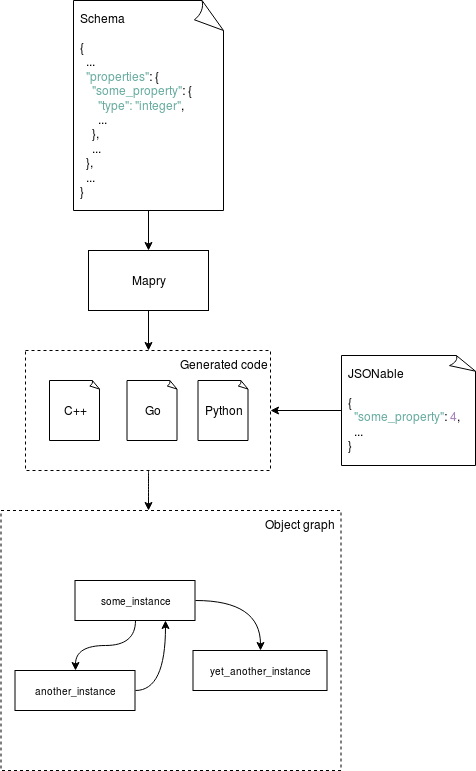

The diagram above was exported from draw.io. Its source (the exported page's mxGraphModel, read from the mxfile embedded in the PNG):
<mxGraphModel dx="554" dy="1624" grid="1" gridSize="10" guides="1" tooltips="1" connect="1" arrows="1" fold="1" page="1" pageScale="1" pageWidth="850" pageHeight="1100" math="0" shadow="0">
  <root>
    <mxCell id="0" />
    <mxCell id="1" parent="0" />
    <mxCell id="E7n5kVXG28b0IoGP3mie-58" style="edgeStyle=orthogonalEdgeStyle;curved=1;rounded=0;orthogonalLoop=1;jettySize=auto;html=1;exitX=0.5;exitY=1;exitDx=0;exitDy=0;entryX=0.434;entryY=0;entryDx=0;entryDy=0;entryPerimeter=0;fontSize=10;" edge="1" parent="1" source="E7n5kVXG28b0IoGP3mie-13" target="E7n5kVXG28b0IoGP3mie-28">
      <mxGeometry relative="1" as="geometry" />
    </mxCell>
    <mxCell id="E7n5kVXG28b0IoGP3mie-13" value="Generated code" style="rounded=0;whiteSpace=wrap;html=1;align=right;dashed=1;verticalAlign=top;" vertex="1" parent="1">
      <mxGeometry x="61" y="440" width="245" height="120" as="geometry" />
    </mxCell>
    <mxCell id="E7n5kVXG28b0IoGP3mie-16" style="edgeStyle=orthogonalEdgeStyle;rounded=0;orthogonalLoop=1;jettySize=auto;html=1;exitX=0.5;exitY=1;exitDx=0;exitDy=0;exitPerimeter=0;entryX=0.5;entryY=0;entryDx=0;entryDy=0;" edge="1" parent="1" source="E7n5kVXG28b0IoGP3mie-1" target="E7n5kVXG28b0IoGP3mie-2">
      <mxGeometry relative="1" as="geometry" />
    </mxCell>
    <mxCell id="E7n5kVXG28b0IoGP3mie-1" value="&lt;div align=&quot;left&quot;&gt;Schema&lt;/div&gt;&lt;div align=&quot;left&quot;&gt;&lt;br&gt;&lt;/div&gt;&lt;div&gt;{&lt;/div&gt;&lt;div&gt;&amp;nbsp; ...&lt;/div&gt;&lt;div&gt;&amp;nbsp; &lt;font color=&quot;#67AB9F&quot;&gt;&quot;properties&quot;&lt;/font&gt;: {&lt;/div&gt;&lt;div&gt;&amp;nbsp;&amp;nbsp;&amp;nbsp; &lt;font color=&quot;#67AB9F&quot;&gt;&quot;some_property&quot;&lt;/font&gt;: {&lt;/div&gt;&lt;div&gt;&amp;nbsp;&amp;nbsp;&amp;nbsp;&amp;nbsp;&amp;nbsp; &lt;font color=&quot;#67AB9F&quot;&gt;&quot;type&quot;: &quot;integer&quot;&lt;/font&gt;,&lt;/div&gt;&lt;div&gt;&amp;nbsp;&amp;nbsp;&amp;nbsp;&amp;nbsp;&amp;nbsp; ...&lt;br&gt;&lt;/div&gt;&lt;div&gt;&amp;nbsp;&amp;nbsp;&amp;nbsp; },&lt;/div&gt;&lt;div&gt;&amp;nbsp;&amp;nbsp;&amp;nbsp; ...&lt;br&gt;&lt;/div&gt;&lt;div&gt;&amp;nbsp; },&lt;br&gt;&lt;/div&gt;&lt;div&gt;&amp;nbsp; ...&lt;br&gt;&lt;/div&gt;&lt;div&gt;}&lt;br&gt;&lt;/div&gt;" style="whiteSpace=wrap;html=1;shape=mxgraph.basic.document;align=left;verticalAlign=top;spacing=6;" vertex="1" parent="1">
      <mxGeometry x="109" y="90" width="150" height="210" as="geometry" />
    </mxCell>
    <mxCell id="E7n5kVXG28b0IoGP3mie-17" style="edgeStyle=orthogonalEdgeStyle;rounded=0;orthogonalLoop=1;jettySize=auto;html=1;exitX=0.5;exitY=1;exitDx=0;exitDy=0;entryX=0.5;entryY=0;entryDx=0;entryDy=0;" edge="1" parent="1" source="E7n5kVXG28b0IoGP3mie-2" target="E7n5kVXG28b0IoGP3mie-13">
      <mxGeometry relative="1" as="geometry" />
    </mxCell>
    <mxCell id="E7n5kVXG28b0IoGP3mie-2" value="&lt;div align=&quot;center&quot;&gt;Mapry&lt;/div&gt;" style="rounded=0;whiteSpace=wrap;html=1;align=center;" vertex="1" parent="1">
      <mxGeometry x="124" y="340" width="120" height="60" as="geometry" />
    </mxCell>
    <mxCell id="E7n5kVXG28b0IoGP3mie-9" value="C++" style="whiteSpace=wrap;html=1;shape=mxgraph.basic.document;align=center;" vertex="1" parent="1">
      <mxGeometry x="85" y="470" width="50" height="60" as="geometry" />
    </mxCell>
    <mxCell id="E7n5kVXG28b0IoGP3mie-11" value="&lt;div&gt;Go&lt;/div&gt;" style="whiteSpace=wrap;html=1;shape=mxgraph.basic.document;align=center;" vertex="1" parent="1">
      <mxGeometry x="162.5" y="470" width="50" height="60" as="geometry" />
    </mxCell>
    <mxCell id="E7n5kVXG28b0IoGP3mie-12" value="Python" style="whiteSpace=wrap;html=1;shape=mxgraph.basic.document;align=center;" vertex="1" parent="1">
      <mxGeometry x="233.5" y="470" width="50" height="60" as="geometry" />
    </mxCell>
    <mxCell id="E7n5kVXG28b0IoGP3mie-18" style="edgeStyle=orthogonalEdgeStyle;rounded=0;orthogonalLoop=1;jettySize=auto;html=1;exitX=0;exitY=0.5;exitDx=0;exitDy=0;exitPerimeter=0;entryX=1;entryY=0.5;entryDx=0;entryDy=0;" edge="1" parent="1" source="E7n5kVXG28b0IoGP3mie-15" target="E7n5kVXG28b0IoGP3mie-13">
      <mxGeometry relative="1" as="geometry" />
    </mxCell>
    <mxCell id="E7n5kVXG28b0IoGP3mie-15" value="&lt;div align=&quot;left&quot;&gt;JSONable&lt;/div&gt;&lt;div align=&quot;left&quot;&gt;&lt;br&gt;&lt;/div&gt;&lt;div&gt;{&lt;/div&gt;&lt;div&gt;&amp;nbsp; &lt;font color=&quot;#67AB9F&quot;&gt;&quot;some_property&quot;&lt;/font&gt;: &lt;font color=&quot;#A680B8&quot;&gt;4&lt;/font&gt;,&lt;/div&gt;&lt;div&gt;&amp;nbsp; ...&lt;br&gt;&lt;/div&gt;&lt;div&gt;}&lt;br&gt;&lt;/div&gt;" style="whiteSpace=wrap;html=1;shape=mxgraph.basic.document;align=left;verticalAlign=top;spacing=6;" vertex="1" parent="1">
      <mxGeometry x="377" y="445" width="134" height="110" as="geometry" />
    </mxCell>
    <mxCell id="E7n5kVXG28b0IoGP3mie-28" value="Object graph" style="rounded=0;whiteSpace=wrap;html=1;dashed=1;align=right;verticalAlign=top;spacingRight=4;" vertex="1" parent="1">
      <mxGeometry x="36.5" y="600" width="340" height="260" as="geometry" />
    </mxCell>
    <mxCell id="E7n5kVXG28b0IoGP3mie-55" style="edgeStyle=orthogonalEdgeStyle;rounded=0;orthogonalLoop=1;jettySize=auto;html=1;exitX=0.5;exitY=1;exitDx=0;exitDy=0;curved=1;" edge="1" parent="1" source="E7n5kVXG28b0IoGP3mie-52" target="E7n5kVXG28b0IoGP3mie-53">
      <mxGeometry relative="1" as="geometry" />
    </mxCell>
    <mxCell id="E7n5kVXG28b0IoGP3mie-57" style="edgeStyle=orthogonalEdgeStyle;rounded=0;orthogonalLoop=1;jettySize=auto;html=1;exitX=1;exitY=0.5;exitDx=0;exitDy=0;entryX=0.5;entryY=0;entryDx=0;entryDy=0;curved=1;" edge="1" parent="1" source="E7n5kVXG28b0IoGP3mie-52" target="E7n5kVXG28b0IoGP3mie-54">
      <mxGeometry relative="1" as="geometry" />
    </mxCell>
    <mxCell id="E7n5kVXG28b0IoGP3mie-52" value="some_instance" style="rounded=0;whiteSpace=wrap;html=1;align=center;fontSize=10;" vertex="1" parent="1">
      <mxGeometry x="110.5" y="670" width="120" height="40" as="geometry" />
    </mxCell>
    <mxCell id="E7n5kVXG28b0IoGP3mie-56" style="edgeStyle=orthogonalEdgeStyle;rounded=0;orthogonalLoop=1;jettySize=auto;html=1;exitX=1;exitY=0.5;exitDx=0;exitDy=0;entryX=0.75;entryY=1;entryDx=0;entryDy=0;curved=1;" edge="1" parent="1" source="E7n5kVXG28b0IoGP3mie-53" target="E7n5kVXG28b0IoGP3mie-52">
      <mxGeometry relative="1" as="geometry" />
    </mxCell>
    <mxCell id="E7n5kVXG28b0IoGP3mie-53" value="another_instance" style="rounded=0;whiteSpace=wrap;html=1;align=center;fontSize=10;" vertex="1" parent="1">
      <mxGeometry x="50.5" y="760" width="120" height="40" as="geometry" />
    </mxCell>
    <mxCell id="E7n5kVXG28b0IoGP3mie-54" value="yet_another_instance" style="rounded=0;whiteSpace=wrap;html=1;align=center;fontSize=10;" vertex="1" parent="1">
      <mxGeometry x="228.5" y="740" width="134" height="40" as="geometry" />
    </mxCell>
  </root>
</mxGraphModel>